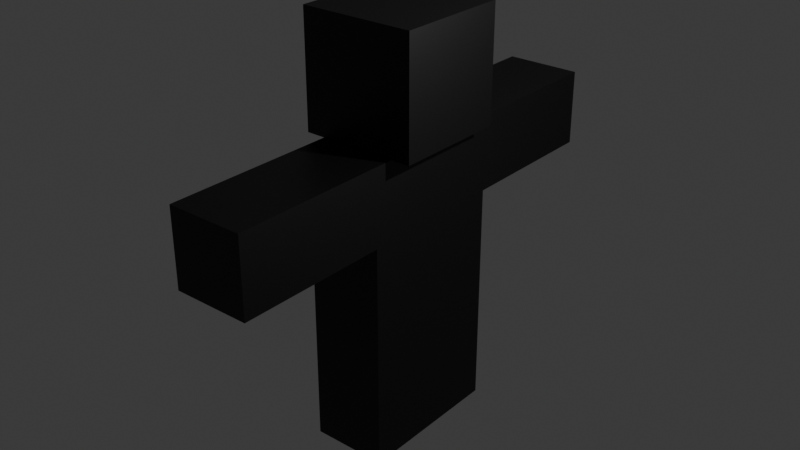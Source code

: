 # Source: bad.blend  (saved by Blender 5.3.31; exported with 4.5.12 LTS)
import bpy
from mathutils import Matrix  # noqa: F401  (used for matrix-valued properties, if any)

bpy.ops.wm.read_factory_settings(use_empty=True)
scene = bpy.context.scene
scene.name = 'Scene'

# ---- collections
col_collection = bpy.data.collections.new('Collection'); scene.collection.children.link(col_collection)

# ---- materials (node trees are filled in below, after node groups)
mat_material_001 = bpy.data.materials.new('Material.001')
mat_material_001.alpha_threshold = 0.0
mat_material_001.use_backface_culling_lightprobe_volume = False
mat_material_001.roughness = 0.5
mat_material_001.line_color = (0.0, 0.0, 0.0, 1.0)

# ---- node groups
ng_smooth_by_angle = bpy.data.node_groups.new('Smooth by Angle', 'GeometryNodeTree')
_s = ng_smooth_by_angle.interface.new_socket(name='Mesh', in_out='OUTPUT', socket_type='NodeSocketGeometry')
_s = ng_smooth_by_angle.interface.new_socket(name='Mesh', in_out='INPUT', socket_type='NodeSocketGeometry')
_s = ng_smooth_by_angle.interface.new_socket(name='Angle', in_out='INPUT', socket_type='NodeSocketFloat')
_s.subtype = 'ANGLE'
_s.default_value = 0.5236
_s.min_value = 0.0
_s.max_value = 3.142
_s.description = 'Maximum face angle for smooth edges'
_s = ng_smooth_by_angle.interface.new_socket(name='Ignore Sharpness', in_out='INPUT', socket_type='NodeSocketBool')
_s.force_non_field = True
ng_smooth_by_angle.is_modifier = True
_N = ng_smooth_by_angle.nodes; _L = ng_smooth_by_angle.links
n0 = _N.new('GeometryNodeSetShadeSmooth'); n0.name = 'Set Shade Smooth'; n0.location = (120, -80)
n0.domain = 'EDGE'
n1 = _N.new('GeometryNodeSetShadeSmooth'); n1.name = 'Set Shade Smooth.001'; n1.location = (300, -80)
n2 = _N.new('NodeGroupOutput'); n2.name = 'Group Output'; n2.location = (480, -80)
n3 = _N.new('GeometryNodeInputMeshEdgeAngle'); n3.name = 'Edge Angle'; n3.location = (-440, -240)
n4 = _N.new('NodeGroupInput'); n4.name = 'Group Input'; n4.location = (-80, -80)
n5 = _N.new('GeometryNodeInputEdgeSmooth'); n5.name = 'Is Edge Smooth'; n5.location = (-260, -120)
n6 = _N.new('GeometryNodeInputShadeSmooth'); n6.name = 'Is Shade Smooth'; n6.location = (-440, -397)
n7 = _N.new('FunctionNodeCompare'); n7.name = 'Compare'; n7.location = (-260, -260)
n7.operation = 'LESS_EQUAL'
n8 = _N.new('FunctionNodeBooleanMath'); n8.name = 'Boolean Math.001'; n8.location = (-80, -260)
n9 = _N.new('NodeGroupInput'); n9.name = 'Group Input.001'; n9.location = (-440, -329)
n10 = _N.new('NodeGroupInput'); n10.name = 'Group Input.002'; n10.location = (-259, -189)
n11 = _N.new('FunctionNodeBooleanMath'); n11.name = 'Boolean Math'; n11.location = (-80, -149)
n11.operation = 'OR'
n12 = _N.new('FunctionNodeBooleanMath'); n12.name = 'Boolean Math.002'; n12.location = (-260, -380)
n12.operation = 'OR'
n13 = _N.new('NodeGroupInput'); n13.name = 'Group Input.003'; n13.location = (-440, -460)
_L.new(n3.outputs[0], n7.inputs[0])
_L.new(n1.outputs[0], n2.inputs[0])
_L.new(n9.outputs[1], n7.inputs[1])
_L.new(n7.outputs[0], n8.inputs[0])
_L.new(n4.outputs[0], n0.inputs[0])
_L.new(n0.outputs[0], n1.inputs[0])
_L.new(n8.outputs[0], n0.inputs[2])
_L.new(n10.outputs[2], n11.inputs[1])
_L.new(n5.outputs[0], n11.inputs[0])
_L.new(n11.outputs[0], n0.inputs[1])
_L.new(n13.outputs[2], n12.inputs[1])
_L.new(n6.outputs[0], n12.inputs[0])
_L.new(n12.outputs[0], n8.inputs[1])
n2.is_active_output = True

# ---- material node trees
mat_material_001.use_nodes = True; mat_material_001.node_tree.nodes.clear()
_N = mat_material_001.node_tree.nodes; _L = mat_material_001.node_tree.links
n0 = _N.new('ShaderNodeOutputMaterial'); n0.name = 'Material Output'; n0.location = (200, 100)
n1 = _N.new('ShaderNodeBsdfPrincipled'); n1.name = 'Principled BSDF'; n1.location = (-200, 100)
n1.inputs[0].default_value = (0.0, 0.0, 0.0, 1.0)
n1.inputs[10].default_value = 0.005
_L.new(n1.outputs[0], n0.inputs[0])
n0.is_active_output = True

# ---- world
world_world = bpy.data.worlds.new('World'); scene.world = world_world
world_world.use_nodes = True; world_world.node_tree.nodes.clear()
_N = world_world.node_tree.nodes; _L = world_world.node_tree.links
n0 = _N.new('ShaderNodeOutputWorld'); n0.name = 'World Output'; n0.location = (200, 100)
n1 = _N.new('ShaderNodeBackground'); n1.name = 'Background'; n1.location = (-200, 100)
n1.inputs[0].default_value = (0.05088, 0.05088, 0.05088, 1.0)
_L.new(n1.outputs[0], n0.inputs[0])
n0.is_active_output = True
world_world.color = (0.05088, 0.05088, 0.05088)
world_world.sun_shadow_jitter_overblur = 0.0

# ---- cameras
cam_camera_001 = bpy.data.cameras.new('Camera.001')
cam_camera_001.clip_end = 100.0
cam_camera_001.ortho_scale = 7.314

# ---- lights
light_light = bpy.data.lights.new('Light', 'POINT')
light_light.energy = 1000.0
light_light.shadow_soft_size = 0.1

# ---- meshes
me_cube_001 = bpy.data.meshes.new('Cube.001')
me_cube_001.from_pydata([(1.0, 1.0, 1.0), (1.0, 1.0, -1.0), (1.0, -1.0, 1.0), (1.0, -1.0, -1.0), (-1.0, 1.0, 1.0), (-1.0, 1.0, -1.0), (-1.0, -1.0, 1.0), (-1.0, -1.0, -1.0)], [], [(0, 4, 6, 2), (3, 2, 6, 7), (7, 6, 4, 5), (5, 1, 3, 7), (1, 0, 2, 3), (5, 4, 0, 1)])
_uv = me_cube_001.uv_layers.new(name='UVMap')
_uv.uv.foreach_set('vector', [0.625, 0.5, 0.875, 0.5, 0.875, 0.75, 0.625, 0.75, 0.375, 0.75, 0.625, 0.75, 0.625, 1.0, 0.375, 1.0, 0.375, 0.0, 0.625, 0.0, 0.625, 0.25, 0.375, 0.25, 0.125, 0.5, 0.375, 0.5, 0.375, 0.75, 0.125, 0.75, 0.375, 0.5, 0.625, 0.5, 0.625, 0.75, 0.375, 0.75, 0.375, 0.25, 0.625, 0.25, 0.625, 0.5, 0.375, 0.5])
me_cube_001.materials.append(mat_material_001)
me_cube_001.use_mirror_vertex_groups = False
me_cube_001.update()
me_cube_002 = bpy.data.meshes.new('Cube.002')
me_cube_002.from_pydata([(1.0, 1.0, 1.0), (1.0, 1.0, -1.0), (1.0, -1.0, 1.0), (1.0, -1.0, -1.0), (-1.0, 1.0, 1.0), (-1.0, 1.0, -1.0), (-1.0, -1.0, 1.0), (-1.0, -1.0, -1.0)], [], [(0, 4, 6, 2), (3, 2, 6, 7), (7, 6, 4, 5), (5, 1, 3, 7), (1, 0, 2, 3), (5, 4, 0, 1)])
_uv = me_cube_002.uv_layers.new(name='UVMap')
_uv.uv.foreach_set('vector', [0.625, 0.5, 0.875, 0.5, 0.875, 0.75, 0.625, 0.75, 0.375, 0.75, 0.625, 0.75, 0.625, 1.0, 0.375, 1.0, 0.375, 0.0, 0.625, 0.0, 0.625, 0.25, 0.375, 0.25, 0.125, 0.5, 0.375, 0.5, 0.375, 0.75, 0.125, 0.75, 0.375, 0.5, 0.625, 0.5, 0.625, 0.75, 0.375, 0.75, 0.375, 0.25, 0.625, 0.25, 0.625, 0.5, 0.375, 0.5])
me_cube_002.materials.append(mat_material_001)
me_cube_002.use_mirror_vertex_groups = False
me_cube_002.update()
me_cube_003 = bpy.data.meshes.new('Cube.003')
me_cube_003.from_pydata([(1.0, 1.0, 1.0), (1.0, 1.0, -1.0), (1.0, -1.0, 1.0), (1.0, -1.0, -1.0), (-1.0, 1.0, 1.0), (-1.0, 1.0, -1.0), (-1.0, -1.0, 1.0), (-1.0, -1.0, -1.0)], [], [(0, 4, 6, 2), (3, 2, 6, 7), (7, 6, 4, 5), (5, 1, 3, 7), (1, 0, 2, 3), (5, 4, 0, 1)])
_uv = me_cube_003.uv_layers.new(name='UVMap')
_uv.uv.foreach_set('vector', [0.625, 0.5, 0.875, 0.5, 0.875, 0.75, 0.625, 0.75, 0.375, 0.75, 0.625, 0.75, 0.625, 1.0, 0.375, 1.0, 0.375, 0.0, 0.625, 0.0, 0.625, 0.25, 0.375, 0.25, 0.125, 0.5, 0.375, 0.5, 0.375, 0.75, 0.125, 0.75, 0.375, 0.5, 0.625, 0.5, 0.625, 0.75, 0.375, 0.75, 0.375, 0.25, 0.625, 0.25, 0.625, 0.5, 0.375, 0.5])
me_cube_003.materials.append(mat_material_001)
me_cube_003.use_mirror_vertex_groups = False
me_cube_003.update()
me_cube_005 = bpy.data.meshes.new('Cube.005')
me_cube_005.from_pydata([(1.0, 1.0, 1.0), (1.0, 1.0, -1.0), (1.0, -1.0, 1.0), (1.0, -1.0, -1.0), (-1.0, 1.0, 1.0), (-1.0, 1.0, -1.0), (-1.0, -1.0, 1.0), (-1.0, -1.0, -1.0)], [], [(0, 4, 6, 2), (3, 2, 6, 7), (7, 6, 4, 5), (5, 1, 3, 7), (1, 0, 2, 3), (5, 4, 0, 1)])
me_cube_005.polygons.foreach_set('use_smooth', [True] * 6)
_uv = me_cube_005.uv_layers.new(name='UVMap')
_uv.uv.foreach_set('vector', [0.625, 0.5, 0.875, 0.5, 0.875, 0.75, 0.625, 0.75, 0.375, 0.75, 0.625, 0.75, 0.625, 1.0, 0.375, 1.0, 0.375, 0.0, 0.625, 0.0, 0.625, 0.25, 0.375, 0.25, 0.125, 0.5, 0.375, 0.5, 0.375, 0.75, 0.125, 0.75, 0.375, 0.5, 0.625, 0.5, 0.625, 0.75, 0.375, 0.75, 0.375, 0.25, 0.625, 0.25, 0.625, 0.5, 0.375, 0.5])
me_cube_005.materials.append(mat_material_001)
me_cube_005.use_mirror_vertex_groups = False
me_cube_005.update()
me_cube_006 = bpy.data.meshes.new('Cube.006')
me_cube_006.from_pydata([(1.0, 1.0, 1.0), (1.0, 1.0, -1.0), (1.0, -1.0, 1.0), (1.0, -1.0, -1.0), (-1.0, 1.0, 1.0), (-1.0, 1.0, -1.0), (-1.0, -1.0, 1.0), (-1.0, -1.0, -1.0)], [], [(0, 4, 6, 2), (3, 2, 6, 7), (7, 6, 4, 5), (5, 1, 3, 7), (1, 0, 2, 3), (5, 4, 0, 1)])
_uv = me_cube_006.uv_layers.new(name='UVMap')
_uv.uv.foreach_set('vector', [0.625, 0.5, 0.875, 0.5, 0.875, 0.75, 0.625, 0.75, 0.375, 0.75, 0.625, 0.75, 0.625, 1.0, 0.375, 1.0, 0.375, 0.0, 0.625, 0.0, 0.625, 0.25, 0.375, 0.25, 0.125, 0.5, 0.375, 0.5, 0.375, 0.75, 0.125, 0.75, 0.375, 0.5, 0.625, 0.5, 0.625, 0.75, 0.375, 0.75, 0.375, 0.25, 0.625, 0.25, 0.625, 0.5, 0.375, 0.5])
me_cube_006.materials.append(mat_material_001)
me_cube_006.use_mirror_vertex_groups = False
me_cube_006.update()
me_cube_007 = bpy.data.meshes.new('Cube.007')
me_cube_007.from_pydata([(1.0, 1.0, 1.0), (1.0, 1.0, -1.0), (1.0, -1.0, 1.0), (1.0, -1.0, -1.0), (-1.0, 1.0, 1.0), (-1.0, 1.0, -1.0), (-1.0, -1.0, 1.0), (-1.0, -1.0, -1.0)], [], [(0, 4, 6, 2), (3, 2, 6, 7), (7, 6, 4, 5), (5, 1, 3, 7), (1, 0, 2, 3), (5, 4, 0, 1)])
me_cube_007.polygons.foreach_set('use_smooth', [True] * 6)
_uv = me_cube_007.uv_layers.new(name='UVMap')
_uv.uv.foreach_set('vector', [0.625, 0.5, 0.875, 0.5, 0.875, 0.75, 0.625, 0.75, 0.375, 0.75, 0.625, 0.75, 0.625, 1.0, 0.375, 1.0, 0.375, 0.0, 0.625, 0.0, 0.625, 0.25, 0.375, 0.25, 0.125, 0.5, 0.375, 0.5, 0.375, 0.75, 0.125, 0.75, 0.375, 0.5, 0.625, 0.5, 0.625, 0.75, 0.375, 0.75, 0.375, 0.25, 0.625, 0.25, 0.625, 0.5, 0.375, 0.5])
me_cube_007.materials.append(mat_material_001)
me_cube_007.use_mirror_vertex_groups = False
me_cube_007.update()

# ---- objects
ob_light = bpy.data.objects.new('Light', light_light)
ob_cube_001 = bpy.data.objects.new('Cube.001', me_cube_001)
ob_cube_002 = bpy.data.objects.new('Cube.002', me_cube_002)
ob_cube_003 = bpy.data.objects.new('Cube.003', me_cube_003)
ob_cube_005 = bpy.data.objects.new('Cube.005', me_cube_005)
ob_cube_006 = bpy.data.objects.new('Cube.006', me_cube_006)
ob_cube_004 = bpy.data.objects.new('Cube.004', me_cube_007)
ob_camera_001 = bpy.data.objects.new('Camera.001', cam_camera_001)

# ---- transforms, parenting, visibility, modifiers, constraints
ob_light.location = (4.076, 0.5042, 5.904)
ob_light.rotation_euler = (0.6503, 0.05522, 1.866)
ob_light.lock_rotations_4d = False
ob_light.empty_display_type = 'ARROWS'
ob_light.color = (0.0, 0.0, 0.0, 0.0)
ob_light.lineart.crease_threshold = 0.0
ob_cube_001.location = (0.0, -0.5, 0.0)
ob_cube_001.scale = (0.5, 0.5, 1.0)
ob_cube_001.lock_rotations_4d = False
ob_cube_001.empty_display_type = 'ARROWS'
ob_cube_001.lineart.crease_threshold = 0.0
ob_cube_002.location = (0.0, 0.5, 0.0)
ob_cube_002.scale = (0.5, 0.5, 1.0)
ob_cube_002.lock_rotations_4d = False
ob_cube_002.empty_display_type = 'ARROWS'
ob_cube_002.lineart.crease_threshold = 0.0
ob_cube_003.location = (0.0, 0.0, 2.0)
ob_cube_003.scale = (0.5, 1.0, 1.0)
ob_cube_003.lock_rotations_4d = False
ob_cube_003.empty_display_type = 'ARROWS'
ob_cube_003.lineart.crease_threshold = 0.0
ob_cube_005.location = (0.0, -2.0, 2.5)
ob_cube_005.scale = (0.5, 1.0, 0.5)
ob_cube_005.lock_rotations_4d = False
ob_cube_005.empty_display_type = 'ARROWS'
ob_cube_005.lineart.crease_threshold = 0.0
_m = ob_cube_005.modifiers.new('Сглаживание по углу', 'NODES')
_m.node_group = ng_smooth_by_angle
_m.use_pin_to_last = True
_m.show_group_selector = False
ob_cube_006.location = (0.0, 0.0, 3.75)
ob_cube_006.scale = (0.75, 0.75, 0.75)
ob_cube_006.lock_rotations_4d = False
ob_cube_006.empty_display_type = 'ARROWS'
ob_cube_006.lineart.crease_threshold = 0.0
ob_cube_004.location = (0.0, 2.0, 2.5)
ob_cube_004.scale = (0.5, 1.0, 0.5)
ob_cube_004.lock_rotations_4d = False
ob_cube_004.empty_display_type = 'ARROWS'
ob_cube_004.lineart.crease_threshold = 0.0
_m = ob_cube_004.modifiers.new('Сглаживание по углу', 'NODES')
_m.node_group = ng_smooth_by_angle
_m.use_pin_to_last = True
_m.show_group_selector = False
ob_camera_001.location = (7.359, 2.902, 4.958)
ob_camera_001.rotation_euler = (1.109, 0.0, 0.8149)
ob_camera_001.lock_rotations_4d = False
ob_camera_001.empty_display_type = 'ARROWS'
ob_camera_001.color = (0.0, 0.0, 0.0, 0.0)
ob_camera_001.display_type = 'WIRE'
ob_camera_001.lineart.crease_threshold = 0.0

# ---- collection membership
col_collection.objects.link(ob_light)
col_collection.objects.link(ob_cube_001)
col_collection.objects.link(ob_cube_002)
col_collection.objects.link(ob_cube_003)
col_collection.objects.link(ob_cube_005)
col_collection.objects.link(ob_cube_006)
col_collection.objects.link(ob_cube_004)
col_collection.objects.link(ob_camera_001)

# ---- scene / render settings (as saved in the file)
scene.frame_start = 1; scene.frame_end = 250; scene.frame_set(1)
scene.render.engine = 'BLENDER_EEVEE_NEXT'
scene.render.bake_bias = 0.0
scene.render.bake_samples = 0
scene.render.compositor_device = 'GPU'
scene.eevee.use_volume_custom_range = False
scene.eevee.fast_gi_thickness_near = 0.1
scene.eevee.fast_gi_thickness_far = 0.0
scene.eevee.ray_tracing_options.screen_trace_thickness = 0.1
bpy.context.view_layer.update()

# ---- added for rendering (the .blend has no active camera): camera
cam_auto = bpy.data.cameras.new('AutoCamera')
cam_auto.lens = 50.0
cam_auto.sensor_width = 36.0
cam_auto.clip_end = 1000.0
ob_auto_camera = bpy.data.objects.new('AutoCamera', cam_auto)
scene.collection.objects.link(ob_auto_camera)
ob_auto_camera.location = (7.6576, -9.18912, 7.87608)
ob_auto_camera.rotation_euler = (1.09748, -7.21219e-08, 0.694738)
scene.camera = ob_auto_camera
bpy.context.view_layer.update()
